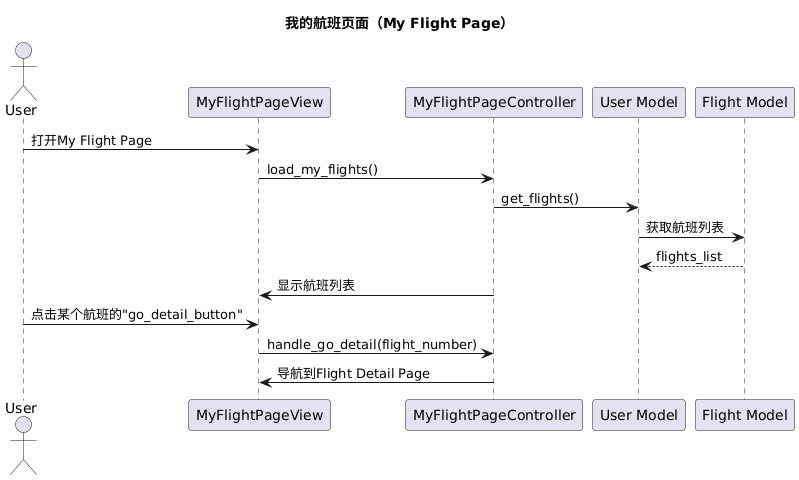

The diagram above was rendered by PlantUML. Its source (embedded in the PNG):
@startuml
title 我的航班页面（My Flight Page）

actor User
participant "MyFlightPageView" as View
participant "MyFlightPageController" as Controller
participant "User Model" as UserModel
participant "Flight Model" as FlightModel

User -> View: 打开My Flight Page
View -> Controller: load_my_flights()
Controller -> UserModel: get_flights()
UserModel -> FlightModel: 获取航班列表
FlightModel --> UserModel: flights_list
Controller -> View: 显示航班列表
User -> View: 点击某个航班的"go_detail_button"
View -> Controller: handle_go_detail(flight_number)
Controller -> View: 导航到Flight Detail Page
@enduml